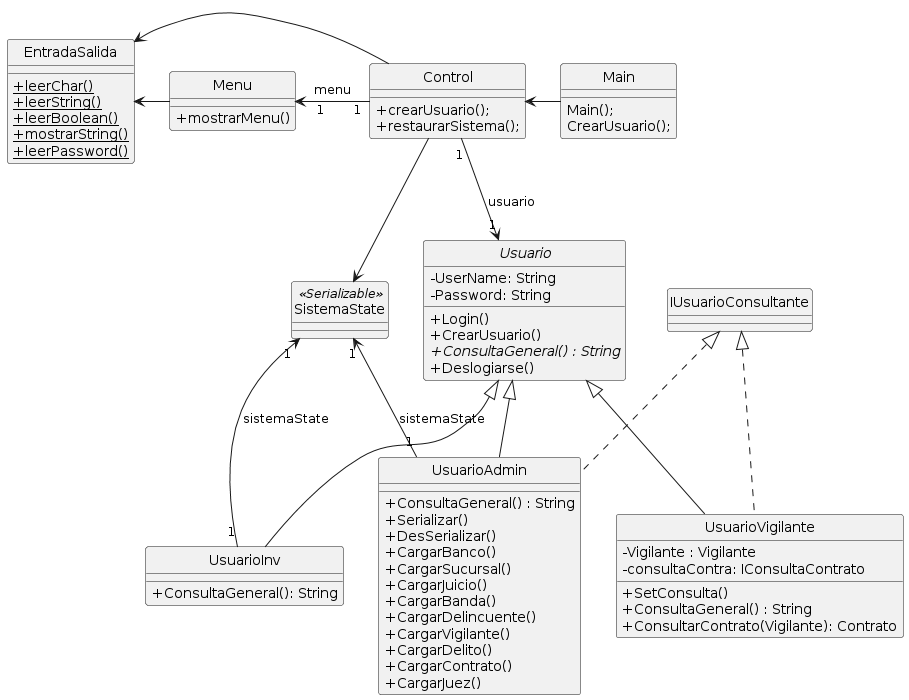

The diagram above was rendered by PlantUML. Its source (embedded in the PNG):
@startuml
hide circle
skinparam classAttributeIconSize 0


class UsuarioAdmin{
+ConsultaGeneral() : String
+Serializar()
+DesSerializar()
+CargarBanco()
+CargarSucursal()
+CargarJuicio()
+CargarBanda()
+CargarDelincuente()
+CargarVigilante()
+CargarDelito()
+CargarContrato()
+CargarJuez() 
}

class UsuarioInv{
+ConsultaGeneral(): String
}

class UsuarioVigilante{
- Vigilante : Vigilante
- consultaContra: IConsultaContrato
+SetConsulta()
+ConsultaGeneral() : String
+ConsultarContrato(Vigilante): Contrato
}


class Main{

  Main();
  CrearUsuario();
}

abstract class Usuario{
-UserName: String
-Password: String
+Login()
+CrearUsuario()
+{abstract}ConsultaGeneral() : String
+Deslogiarse()
}


class Menu{
 +mostrarMenu()
}


class SistemaState <<Serializable>>{}
static class EntradaSalida{
 
 + {static} leerChar()
 + {static} leerString()
 + {static} leerBoolean()
 + {static} mostrarString()
 + {static} leerPassword()

}
class Control{
    
   +crearUsuario();
   +restaurarSistema();
   
}


SistemaState "1"<-- "1" UsuarioAdmin :sistemaState
SistemaState "1"<-- "1" UsuarioInv:sistemaState
Control "1" -> "1" Usuario : usuario
Control <-Main
Menu "   1 " <- "     1" Control: menu
EntradaSalida <-Menu
EntradaSalida <-Control
Control --> SistemaState
Usuario <|-- UsuarioAdmin
Usuario <|-- UsuarioInv
Usuario <|-- UsuarioVigilante
IUsuarioConsultante <|.. UsuarioVigilante
IUsuarioConsultante <|.. UsuarioAdmin
@enduml